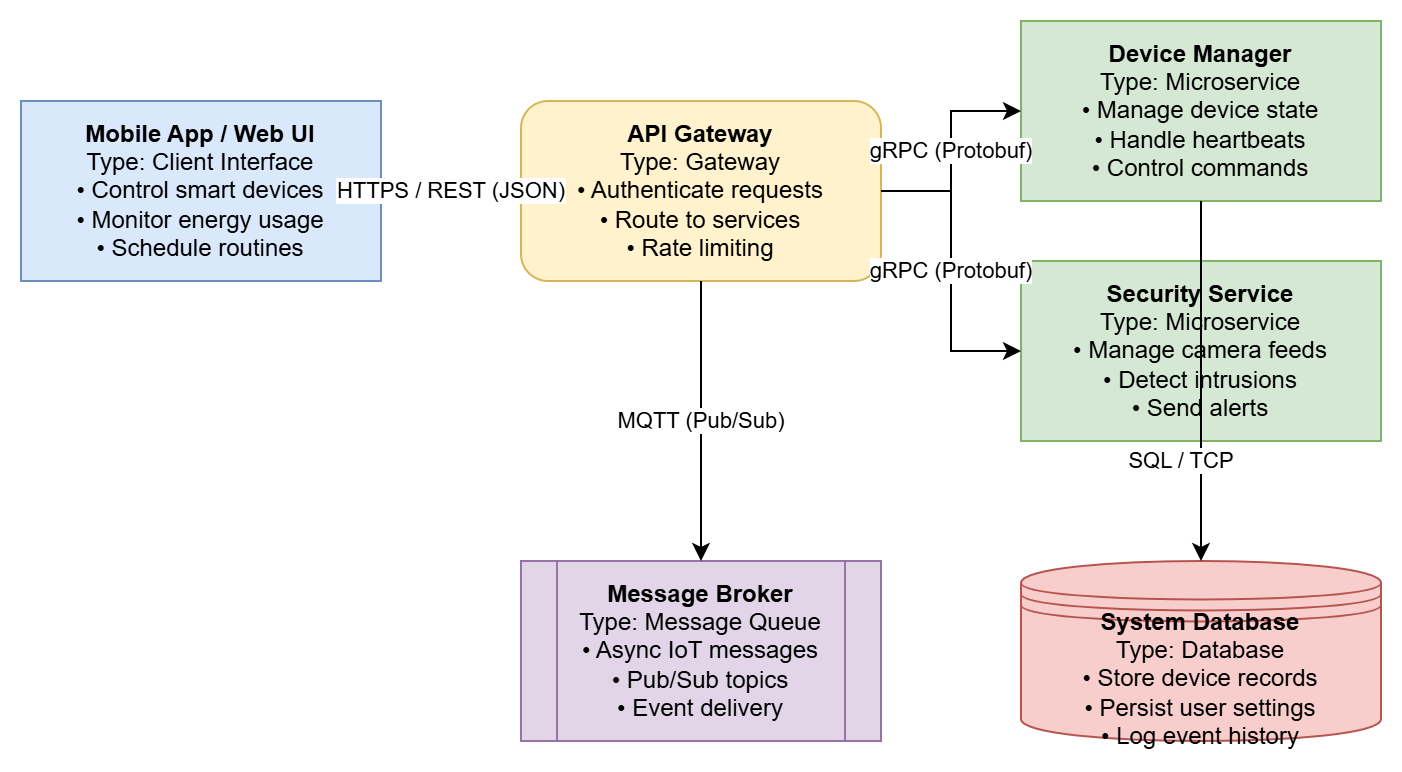

The diagram above was exported from draw.io. Its source (the exported page's mxGraphModel, read from the mxfile embedded in the PNG):
<mxGraphModel dx="1025" dy="451" grid="1" gridSize="10" guides="1" tooltips="1" connect="1" arrows="1" fold="1" page="1" pageScale="1" pageWidth="850" pageHeight="1100" math="0" shadow="0">
  <root>
    <mxCell id="0" />
    <mxCell id="1" parent="0" />
    <mxCell id="WoOIwM0P6TC7cEJ5lZyQ-87" parent="1" style="rounded=0;whiteSpace=wrap;html=1;fillColor=#dae8fc;strokeColor=#6c8ebf;" value="&lt;b&gt;Mobile App / Web UI&lt;/b&gt;&lt;br&gt;Type: Client Interface&lt;br&gt;• Control smart devices&lt;br&gt;• Monitor energy usage&lt;br&gt;• Schedule routines" vertex="1">
      <mxGeometry height="90" width="180" x="60" y="80" as="geometry" />
    </mxCell>
    <mxCell id="WoOIwM0P6TC7cEJ5lZyQ-88" parent="1" style="rounded=1;whiteSpace=wrap;html=1;fillColor=#fff2cc;strokeColor=#d6b656;" value="&lt;b&gt;API Gateway&lt;/b&gt;&lt;br&gt;Type: Gateway&lt;br&gt;• Authenticate requests&lt;br&gt;• Route to services&lt;br&gt;• Rate limiting" vertex="1">
      <mxGeometry height="90" width="180" x="310" y="80" as="geometry" />
    </mxCell>
    <mxCell id="WoOIwM0P6TC7cEJ5lZyQ-89" parent="1" style="rounded=0;whiteSpace=wrap;html=1;fillColor=#d5e8d4;strokeColor=#82b366;" value="&lt;b&gt;Device Manager&lt;/b&gt;&lt;br&gt;Type: Microservice&lt;br&gt;• Manage device state&lt;br&gt;• Handle heartbeats&lt;br&gt;• Control commands" vertex="1">
      <mxGeometry height="90" width="180" x="560" y="40" as="geometry" />
    </mxCell>
    <mxCell id="WoOIwM0P6TC7cEJ5lZyQ-90" parent="1" style="rounded=0;whiteSpace=wrap;html=1;fillColor=#d5e8d4;strokeColor=#82b366;" value="&lt;b&gt;Security Service&lt;/b&gt;&lt;br&gt;Type: Microservice&lt;br&gt;• Manage camera feeds&lt;br&gt;• Detect intrusions&lt;br&gt;• Send alerts" vertex="1">
      <mxGeometry height="90" width="180" x="560" y="160" as="geometry" />
    </mxCell>
    <mxCell id="WoOIwM0P6TC7cEJ5lZyQ-91" parent="1" style="shape=process;whiteSpace=wrap;html=1;backgroundOutline=1;fillColor=#e1d5e7;strokeColor=#9673a6;" value="&lt;b&gt;Message Broker&lt;/b&gt;&lt;br&gt;Type: Message Queue&lt;br&gt;• Async IoT messages&lt;br&gt;• Pub/Sub topics&lt;br&gt;• Event delivery" vertex="1">
      <mxGeometry height="90" width="180" x="310" y="310" as="geometry" />
    </mxCell>
    <mxCell id="WoOIwM0P6TC7cEJ5lZyQ-92" parent="1" style="shape=datastore;whiteSpace=wrap;html=1;fillColor=#f8cecc;strokeColor=#b85450;" value="&lt;b&gt;System Database&lt;/b&gt;&lt;br&gt;Type: Database&lt;br&gt;• Store device records&lt;br&gt;• Persist user settings&lt;br&gt;• Log event history" vertex="1">
      <mxGeometry height="90" width="180" x="560" y="310" as="geometry" />
    </mxCell>
    <mxCell id="WoOIwM0P6TC7cEJ5lZyQ-93" edge="1" parent="1" source="WoOIwM0P6TC7cEJ5lZyQ-87" style="edgeStyle=orthogonalEdgeStyle;rounded=0;html=1;" target="WoOIwM0P6TC7cEJ5lZyQ-88" value="HTTPS / REST (JSON)">
      <mxGeometry relative="1" as="geometry" />
    </mxCell>
    <mxCell id="WoOIwM0P6TC7cEJ5lZyQ-94" edge="1" parent="1" source="WoOIwM0P6TC7cEJ5lZyQ-88" style="edgeStyle=orthogonalEdgeStyle;rounded=0;html=1;" target="WoOIwM0P6TC7cEJ5lZyQ-89" value="gRPC (Protobuf)">
      <mxGeometry relative="1" as="geometry" />
    </mxCell>
    <mxCell id="WoOIwM0P6TC7cEJ5lZyQ-95" edge="1" parent="1" source="WoOIwM0P6TC7cEJ5lZyQ-88" style="edgeStyle=orthogonalEdgeStyle;rounded=0;html=1;" target="WoOIwM0P6TC7cEJ5lZyQ-90" value="gRPC (Protobuf)">
      <mxGeometry relative="1" as="geometry" />
    </mxCell>
    <mxCell id="WoOIwM0P6TC7cEJ5lZyQ-96" edge="1" parent="1" source="WoOIwM0P6TC7cEJ5lZyQ-88" style="edgeStyle=orthogonalEdgeStyle;rounded=0;html=1;" target="WoOIwM0P6TC7cEJ5lZyQ-91" value="MQTT (Pub/Sub)">
      <mxGeometry relative="1" as="geometry" />
    </mxCell>
    <mxCell id="WoOIwM0P6TC7cEJ5lZyQ-97" edge="1" parent="1" source="WoOIwM0P6TC7cEJ5lZyQ-89" style="edgeStyle=orthogonalEdgeStyle;rounded=0;html=1;" target="WoOIwM0P6TC7cEJ5lZyQ-92" value="SQL / TCP">
      <mxGeometry relative="1" x="0.4444" y="-10" as="geometry">
        <mxPoint as="offset" />
      </mxGeometry>
    </mxCell>
  </root>
</mxGraphModel>